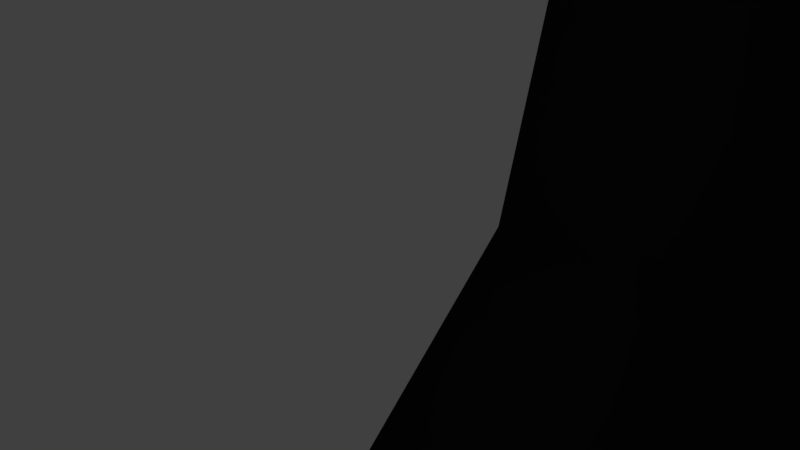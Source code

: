 # Source: tire.blend  (saved by Blender 2.78.0; exported with 4.5.12 LTS)
import bpy
from mathutils import Matrix  # noqa: F401  (used for matrix-valued properties, if any)

bpy.ops.wm.read_factory_settings(use_empty=True)
scene = bpy.context.scene
scene.name = 'Scene'

# ---- collections
col_collection_1 = bpy.data.collections.new('Collection 1'); scene.collection.children.link(col_collection_1)

# ---- materials (node trees are filled in below, after node groups)
mat_rope = bpy.data.materials.new('rope')
mat_rope.alpha_threshold = 0.0
mat_rope.use_transparent_shadow = False
mat_rope.diffuse_color = (0.3714, 0.1788, 0.1088, 1.0)
mat_rope.roughness = 0.5
mat_rope.specular_intensity = 0.0
mat_tire = bpy.data.materials.new('tire')
mat_tire.alpha_threshold = 0.0
mat_tire.use_transparent_shadow = False
mat_tire.diffuse_color = (0.05127, 0.04374, 0.05286, 1.0)
mat_tire.roughness = 0.5
mat_tire.specular_intensity = 0.0

# ---- material node trees

# ---- world
world_world = bpy.data.worlds.new('World'); scene.world = world_world
world_world.color = (0.05088, 0.05088, 0.05088)
world_world.use_sun_shadow = False
world_world.sun_shadow_jitter_overblur = 0.0
world_world.cycles.sampling_method = 'MANUAL'

# ---- cameras
cam_camera = bpy.data.cameras.new('Camera')
cam_camera.clip_end = 100.0
cam_camera.lens = 35.0
cam_camera.sensor_width = 32.0
cam_camera.sensor_height = 18.0
cam_camera.ortho_scale = 7.314
cam_camera.dof.focus_distance = 0.0
cam_camera.dof.aperture_fstop = 128.0

# ---- lights
light_lamp = bpy.data.lights.new('Lamp', 'POINT')
light_lamp.transmission_factor = 0.0
light_lamp.cutoff_distance = 30.0
light_lamp.energy = 100.0
light_lamp.shadow_buffer_clip_start = 1.001
light_lamp.shadow_soft_size = 0.1
light_lamp.shadow_maximum_resolution = 0.006
light_lamp.use_absolute_resolution = True

# ---- meshes
me_cube_001 = bpy.data.meshes.new('Cube.001')
me_cube_001.from_pydata([(-1.063, -1.063, -0.4385), (1.063, -1.063, -0.4493), (-1.063, 1.063, -0.4385), (1.063, 1.063, -0.4493), (-1.063, -1.063, 115.0), (1.063, -1.063, 115.0), (-1.063, 1.063, 115.0), (1.063, 1.063, 115.0), (-1.063, -1.063, 1.469), (-1.063, 1.063, 1.469), (1.063, -1.063, 1.458), (1.063, 1.063, 1.458), (-1.042, -1.063, 119.1), (1.084, -1.063, 119.1), (-1.042, 1.063, 119.1), (1.084, 1.063, 119.1)], [], [(10, 11, 7, 5), (6, 4, 12, 14), (11, 9, 6, 7), (8, 10, 5, 4), (9, 8, 4, 6), (3, 2, 9, 11), (2, 0, 8, 9), (1, 3, 11, 10), (0, 1, 10, 8), (13, 15, 14, 12), (5, 7, 15, 13), (7, 6, 14, 15), (4, 5, 13, 12)])
me_cube_001.polygons.foreach_set('use_smooth', [True] * 13)
me_cube_001.materials.append(mat_rope)
me_cube_001.use_remesh_preserve_volume = False
me_cube_001.use_remesh_preserve_attributes = False
me_cube_001.use_mirror_vertex_groups = False
me_cube_001.update()
me_cube = bpy.data.meshes.new('Cube')
me_cube.from_pydata([(-11.36, -1.063, -18.93), (-10.41, -1.063, -17.03), (-11.36, 1.063, -18.93), (-10.41, 1.063, -17.03), (9.794, -1.063, -19.76), (9.158, -1.063, -17.73), (9.794, 1.063, -19.76), (9.158, 1.063, -17.73), (10.51, 0.8247, -15.88), (12.14, 0.8247, -16.14), (10.51, -0.8247, -15.88), (12.14, -0.8247, -16.14), (8.467, 1.063, -5.639), (10.61, 1.063, -6.491), (8.467, -1.063, -5.639), (10.61, -1.063, -6.491), (3.526, 1.063, -3.862), (3.204, 1.063, -1.76), (3.526, -1.063, -3.862), (3.204, -1.063, -1.76), (-12.9, -1.063, -15.66), (-10.94, -1.063, -14.83), (-12.9, 1.063, -15.66), (-10.94, 1.063, -14.83), (-10.33, -1.063, -4.129), (-8.984, -1.063, -5.773), (-10.33, 1.063, -4.129), (-8.984, 1.063, -5.773), (-4.055, -1.063, -2.028), (-4.503, -1.063, -4.107), (-4.055, 1.063, -2.028), (-4.503, 1.063, -4.107), (-2.258, -1.063, -1.884), (-0.4758, -1.063, -3.045), (-2.258, 1.063, -1.884), (-0.4758, 1.063, -3.045), (-1.063, -1.063, -0.4385), (1.063, -1.063, -0.4493), (-1.063, 1.063, -0.4385), (1.063, 1.063, -0.4493), (-1.063, -1.063, 1.282), (1.063, -1.063, 1.272), (-1.063, 1.063, 1.282), (1.063, 1.063, 1.272), (-3.194, 2.917, -0.9033), (-3.459, 2.733, 1.199), (-1.984, 1.168, -0.9033), (-2.249, 0.9844, 1.199), (-3.274, -2.8, -0.6167), (-3.027, -3.006, 1.486), (-1.914, -1.165, -0.6167), (-1.666, -1.371, 1.486), (1.93, -2.291, -0.4862), (2.086, -2.009, 1.616), (0.06861, -1.263, -0.4862), (0.2243, -0.9812, 1.616), (2.631, 1.233, -0.3177), (2.513, 1.533, 1.785), (0.6508, 0.4572, -0.3177), (0.5333, 0.7571, 1.785), (0.6454, 3.672, 0.3491), (0.3279, 3.618, 2.451), (1.006, 1.576, 0.3491), (0.6883, 1.522, 2.451), (-3.44, 2.203, 0.8754), (-3.576, 1.911, 2.978), (-1.513, 1.301, 0.8754), (-1.65, 1.009, 2.978), (-2.353, -2.875, 1.684), (-2.039, -2.947, 3.786), (-1.875, -0.8022, 1.684), (-1.561, -0.8745, 3.786), (0.4646, 0.1243, 1.126), (0.537, 0.3639, 2.759), (-1.117, 0.6019, 1.126), (-1.045, 0.8415, 2.759), (8.383, -1.063, -2.788), (8.284, 1.063, -2.769)], [], [(2, 0, 20, 22), (3, 7, 6, 2), (5, 4, 11, 10), (5, 1, 0, 4), (0, 2, 6, 4), (5, 7, 3, 1), (10, 11, 15, 14), (4, 6, 9, 11), (7, 5, 10, 8), (6, 7, 8, 9), (15, 13, 77, 76), (9, 8, 12, 13), (11, 9, 13, 15), (8, 10, 14, 12), (18, 19, 47, 46), (12, 14, 18, 16), (14, 76, 19, 18), (13, 12, 77), (20, 21, 25, 24), (1, 3, 23, 21), (3, 2, 22, 23), (0, 1, 21, 20), (26, 24, 28, 30), (22, 20, 24, 26), (21, 23, 27, 25), (23, 22, 26, 27), (31, 30, 34, 35), (25, 27, 31, 29), (27, 26, 30, 31), (24, 25, 29, 28), (34, 32, 36, 38), (28, 29, 33, 32), (30, 28, 32, 34), (29, 31, 35, 33), (37, 39, 43, 41), (33, 35, 39, 37), (35, 34, 38, 39), (32, 33, 37, 36), (39, 38, 42, 43), (36, 37, 41, 40), (38, 36, 40, 42), (47, 45, 49, 51), (17, 16, 44, 45), (19, 17, 45, 47), (16, 18, 46, 44), (50, 51, 55, 54), (44, 46, 50, 48), (46, 47, 51, 50), (45, 44, 48, 49), (54, 55, 59, 58), (49, 48, 52, 53), (51, 49, 53, 55), (48, 50, 54, 52), (59, 57, 61, 63), (53, 52, 56, 57), (55, 53, 57, 59), (52, 54, 58, 56), (62, 63, 67, 66), (56, 58, 62, 60), (58, 59, 63, 62), (57, 56, 60, 61), (65, 64, 68, 69), (61, 60, 64, 65), (63, 61, 65, 67), (60, 62, 66, 64), (71, 69, 73, 75), (67, 65, 69, 71), (64, 66, 70, 68), (66, 67, 71, 70), (72, 74, 75, 73), (68, 70, 74, 72), (70, 71, 75, 74), (69, 68, 72, 73), (76, 14, 15), (76, 77, 17, 19), (77, 12, 16, 17), (40, 41, 43, 42)])
me_cube.polygons.foreach_set('use_smooth', [True] * 77)
me_cube.materials.append(mat_rope)
me_cube.use_remesh_preserve_volume = False
me_cube.use_remesh_preserve_attributes = False
me_cube.use_mirror_vertex_groups = False
me_cube.update()
me_cylinder_001 = bpy.data.meshes.new('Cylinder.001')
me_cylinder_001.from_pydata([(-9.024, 35.28, -6.176e-07), (9.024, 35.28, 6.176e-07), (-9.024, 30.55, -17.64), (9.024, 30.55, -17.64), (-9.024, 17.64, -30.55), (9.024, 17.64, -30.55), (-9.024, -1.542e-06, -35.28), (9.024, -1.542e-06, -35.28), (-9.024, -17.64, -30.55), (9.024, -17.64, -30.55), (-9.024, -30.55, -17.64), (9.024, -30.55, -17.64), (-9.024, -35.28, -5.944e-06), (9.024, -35.28, -4.709e-06), (-9.024, -30.55, 17.64), (9.024, -30.55, 17.64), (-9.024, -17.64, 30.55), (9.024, -17.64, 30.55), (-9.024, -1.64e-05, 35.28), (9.024, -1.64e-05, 35.28), (-9.024, 17.64, 30.55), (9.024, 17.64, 30.55), (-9.024, 30.55, 17.64), (9.024, 30.55, 17.64), (10.3, 15.77, -9.108), (10.3, 18.22, 5.549e-07), (10.3, 9.108, -15.77), (10.3, -3.327e-06, -18.22), (10.3, -9.108, -15.77), (10.3, -15.77, -9.108), (10.3, -18.22, -2.196e-06), (10.3, -15.77, 9.108), (10.3, -9.108, 15.77), (10.3, -1.1e-05, 18.22), (10.3, 9.108, 15.77), (10.3, 15.77, 9.108), (-6.166, 26.49, -15.29), (-6.166, 30.58, -1.138e-06), (-6.166, 15.29, -26.49), (-6.166, -2.781e-06, -30.58), (-6.166, -15.29, -26.49), (-6.166, -26.49, -15.29), (-6.166, -30.58, -5.756e-06), (-6.166, -26.49, 15.29), (-6.166, -15.29, 26.49), (-6.166, -1.566e-05, 30.58), (-6.166, 15.29, 26.49), (-6.166, 26.49, 15.29), (-11.35, 18.56, -3.61e-07), (-11.35, 16.07, -9.28), (-11.35, 9.28, -16.07), (-11.35, -3.258e-06, -18.56), (-11.35, -9.28, -16.07), (-11.35, -16.07, -9.28), (-11.35, -18.56, -3.163e-06), (-11.35, -16.07, 9.28), (-11.35, -9.28, 16.07), (-11.35, -1.108e-05, 18.56), (-11.35, 9.28, 16.07), (-11.35, 16.07, 9.28), (-5.557, 35.28, -3.804e-07), (-5.557, 30.55, -17.64), (-5.557, 17.64, -30.55), (-5.557, -1.542e-06, -35.28), (-5.557, -17.64, -30.55), (-5.557, -30.55, -17.64), (-5.557, -35.28, -5.707e-06), (-5.557, -30.55, 17.64), (-5.557, -17.64, 30.55), (-5.557, -1.64e-05, 35.28), (-5.557, 17.64, 30.55), (-5.557, 30.55, 17.64), (5.608, 35.28, 3.838e-07), (5.608, 30.55, -17.64), (5.608, 17.64, -30.55), (5.608, -1.542e-06, -35.28), (5.608, -17.64, -30.55), (5.608, -30.55, -17.64), (5.608, -35.28, -4.943e-06), (5.608, -30.55, 17.64), (5.608, -17.64, 30.55), (5.608, -1.64e-05, 35.28), (5.608, 17.64, 30.55), (5.608, 30.55, 17.64), (5.898, 15.29, -26.49), (5.898, -2.356e-06, -30.58), (5.898, -1.524e-05, 30.58), (5.898, 15.29, 26.49), (5.898, -30.58, -4.112e-06), (5.898, -26.49, 15.29), (5.898, -15.29, -26.49), (5.898, 26.49, 15.29), (5.898, 30.58, 5.057e-07), (5.898, 26.49, -15.29), (5.898, -15.29, 26.49), (5.898, -26.49, -15.29)], [], [(72, 1, 3, 73), (73, 3, 5, 74), (74, 5, 7, 75), (75, 7, 9, 76), (76, 9, 11, 77), (77, 11, 13, 78), (78, 13, 15, 79), (79, 15, 17, 80), (80, 17, 19, 81), (81, 19, 21, 82), (11, 9, 28, 29), (82, 21, 23, 83), (83, 23, 1, 72), (20, 22, 59, 58), (85, 84, 38, 39), (9, 7, 27, 28), (1, 23, 35, 25), (3, 1, 25, 24), (7, 5, 26, 27), (23, 21, 34, 35), (5, 3, 24, 26), (21, 19, 33, 34), (19, 17, 32, 33), (17, 15, 31, 32), (15, 13, 30, 31), (13, 11, 29, 30), (87, 86, 45, 46), (89, 88, 42, 43), (90, 85, 39, 40), (91, 87, 46, 47), (93, 92, 37, 36), (94, 89, 43, 44), (95, 90, 40, 41), (92, 91, 47, 37), (84, 93, 36, 38), (86, 94, 44, 45), (88, 95, 41, 42), (2, 4, 50, 49), (18, 20, 58, 57), (16, 18, 57, 56), (14, 16, 56, 55), (12, 14, 55, 54), (10, 12, 54, 53), (8, 10, 53, 52), (6, 8, 52, 51), (22, 0, 48, 59), (0, 2, 49, 48), (4, 6, 51, 50), (47, 46, 58, 59), (37, 47, 59, 48), (36, 37, 48, 49), (38, 36, 49, 50), (39, 38, 50, 51), (40, 39, 51, 52), (41, 40, 52, 53), (42, 41, 53, 54), (43, 42, 54, 55), (44, 43, 55, 56), (45, 44, 56, 57), (46, 45, 57, 58), (22, 71, 60, 0), (20, 70, 71, 22), (18, 69, 70, 20), (16, 68, 69, 18), (14, 67, 68, 16), (12, 66, 67, 14), (10, 65, 66, 12), (8, 64, 65, 10), (6, 63, 64, 8), (4, 62, 63, 6), (2, 61, 62, 4), (0, 60, 61, 2), (71, 83, 72, 60), (70, 82, 83, 71), (69, 81, 82, 70), (68, 80, 81, 69), (67, 79, 80, 68), (66, 78, 79, 67), (65, 77, 78, 66), (64, 76, 77, 65), (63, 75, 76, 64), (62, 74, 75, 63), (61, 73, 74, 62), (60, 72, 73, 61), (30, 29, 95, 88), (33, 32, 94, 86), (26, 24, 93, 84), (25, 35, 91, 92), (29, 28, 90, 95), (32, 31, 89, 94), (24, 25, 92, 93), (35, 34, 87, 91), (28, 27, 85, 90), (31, 30, 88, 89), (34, 33, 86, 87), (27, 26, 84, 85)])
me_cylinder_001.polygons.foreach_set('use_smooth', [True] * 96)
_uv = me_cylinder_001.uv_layers.new(name='UVMap')
_uv.uv.foreach_set('vector', [1.304, 0.8063, 1.304, 0.9915, 1.036, 0.9915, 1.036, 0.8063, 1.036, 0.8063, 1.036, 0.9915, 0.7679, 0.9915, 0.7679, 0.8063, 0.7679, 0.8063, 0.7679, 0.9915, 0.5, 0.9915, 0.5, 0.8063, 0.5, 0.8063, 0.5, 0.9915, 0.2321, 0.9915, 0.2321, 0.8063, 0.2321, 0.8063, 0.2321, 0.9915, -0.03586, 0.9915, -0.03586, 0.8063, -0.03586, 0.8063, -0.03586, 0.9915, -0.3038, 0.9915, -0.3038, 0.8063, -0.3038, 0.8063, -0.3038, 0.9915, -0.5717, 0.9915, -0.5717, 0.8063, -0.5717, 0.8063, -0.5717, 0.9915, -0.8396, 0.9915, -0.8396, 0.8063, -0.8396, 0.8063, -0.8396, 0.9915, -1.108, 0.9915, -1.108, 0.8063, 2.108, 0.8063, 2.108, 0.9915, 1.84, 0.9915, 1.84, 0.8063, 0.09044, 0.4264, 0.1079, 0.3541, 0.1311, 0.4093, 0.1221, 0.4466, 1.84, 0.8063, 1.84, 0.9915, 1.572, 0.9915, 1.572, 0.8063, 1.572, 0.8063, 1.572, 0.9915, 1.304, 0.9915, 1.304, 0.8063, 0.2704, 0.04194, 0.3122, 0.1143, 0.2378, 0.1344, 0.216, 0.09647, 0.2725, 0.7422, 0.3173, 0.742, 0.318, 0.7908, 0.273, 0.791, 0.1079, 0.3541, 0.1383, 0.3124, 0.1467, 0.3878, 0.1311, 0.4093, 0.2211, 0.4264, 0.2211, 0.5098, 0.1894, 0.4896, 0.1894, 0.4466, 0.2036, 0.3541, 0.2211, 0.4264, 0.1894, 0.4466, 0.1804, 0.4093, 0.1383, 0.3124, 0.1733, 0.3124, 0.1648, 0.3878, 0.1467, 0.3878, 0.2211, 0.5098, 0.2036, 0.582, 0.1804, 0.5268, 0.1894, 0.4896, 0.1733, 0.3124, 0.2036, 0.3541, 0.1804, 0.4093, 0.1648, 0.3878, 0.2036, 0.582, 0.1733, 0.6237, 0.1648, 0.5483, 0.1804, 0.5268, 0.1733, 0.6237, 0.1383, 0.6237, 0.1467, 0.5483, 0.1648, 0.5483, 0.1383, 0.6237, 0.1079, 0.582, 0.1311, 0.5268, 0.1467, 0.5483, 0.1079, 0.582, 0.09044, 0.5098, 0.1221, 0.4895, 0.1311, 0.5268, 0.09044, 0.5098, 0.09044, 0.4264, 0.1221, 0.4466, 0.1221, 0.4895, 0.4977, 0.7392, 0.5451, 0.7375, 0.5451, 0.7899, 0.4986, 0.789, 0.09345, 0.741, 0.1382, 0.7417, 0.1381, 0.7905, 0.09303, 0.7899, 0.2277, 0.7423, 0.2725, 0.7422, 0.273, 0.791, 0.2281, 0.791, 0.4521, 0.7401, 0.4977, 0.7392, 0.4986, 0.789, 0.4532, 0.7892, 0.3621, 0.7415, 0.407, 0.7409, 0.4081, 0.7898, 0.363, 0.7904, 0.04838, 0.7396, 0.09345, 0.741, 0.09303, 0.7899, 0.04745, 0.7892, 0.183, 0.7421, 0.2277, 0.7423, 0.2281, 0.791, 0.1831, 0.7908, 0.407, 0.7409, 0.4521, 0.7401, 0.4532, 0.7892, 0.4081, 0.7898, 0.3173, 0.742, 0.3621, 0.7415, 0.363, 0.7904, 0.318, 0.7908, 0.002155, 0.7368, 0.04838, 0.7396, 0.04745, 0.7892, 0.000115, 0.789, 0.1382, 0.7417, 0.183, 0.7421, 0.1831, 0.7908, 0.1381, 0.7905, 0.2704, 0.2704, 0.198, 0.3122, 0.178, 0.2378, 0.2159, 0.216, 0.198, 0.0001389, 0.2704, 0.04194, 0.216, 0.09647, 0.1781, 0.07457, 0.1144, 0.000115, 0.198, 0.0001389, 0.1781, 0.07457, 0.1344, 0.07451, 0.04194, 0.04191, 0.1144, 0.000115, 0.1344, 0.07451, 0.09644, 0.09634, 0.0001154, 0.1143, 0.04194, 0.04191, 0.09644, 0.09634, 0.07454, 0.1342, 0.000115, 0.198, 0.0001154, 0.1143, 0.07454, 0.1342, 0.07451, 0.178, 0.04193, 0.2704, 0.000115, 0.198, 0.07451, 0.178, 0.09636, 0.2159, 0.1144, 0.3122, 0.04193, 0.2704, 0.09636, 0.2159, 0.1342, 0.2378, 0.3122, 0.1143, 0.3122, 0.198, 0.2378, 0.1781, 0.2378, 0.1344, 0.3122, 0.198, 0.2704, 0.2704, 0.2159, 0.216, 0.2378, 0.1781, 0.198, 0.3122, 0.1144, 0.3122, 0.1342, 0.2378, 0.178, 0.2378, 0.4532, 0.7892, 0.4986, 0.789, 0.4985, 0.8098, 0.4535, 0.8101, 0.4081, 0.7898, 0.4532, 0.7892, 0.4535, 0.8101, 0.4084, 0.8107, 0.363, 0.7904, 0.4081, 0.7898, 0.4084, 0.8107, 0.3633, 0.8112, 0.318, 0.7908, 0.363, 0.7904, 0.3633, 0.8112, 0.3182, 0.8116, 0.273, 0.791, 0.318, 0.7908, 0.3182, 0.8116, 0.2731, 0.8118, 0.2281, 0.791, 0.273, 0.791, 0.2731, 0.8118, 0.2281, 0.8118, 0.1831, 0.7908, 0.2281, 0.791, 0.2281, 0.8118, 0.183, 0.8117, 0.1381, 0.7905, 0.1831, 0.7908, 0.183, 0.8117, 0.138, 0.8114, 0.09303, 0.7899, 0.1381, 0.7905, 0.138, 0.8114, 0.09282, 0.8109, 0.04745, 0.7892, 0.09303, 0.7899, 0.09282, 0.8109, 0.04739, 0.8105, 0.000115, 0.789, 0.04745, 0.7892, 0.04739, 0.8105, 0.001252, 0.8109, 0.4986, 0.789, 0.5451, 0.7899, 0.5435, 0.8111, 0.4985, 0.8098, 1.572, 0.01293, 1.572, 0.2009, 1.304, 0.2009, 1.304, 0.01293, 1.84, 0.01293, 1.84, 0.2009, 1.572, 0.2009, 1.572, 0.01293, 2.108, 0.01293, 2.108, 0.2009, 1.84, 0.2009, 1.84, 0.01293, -0.8396, 0.01293, -0.8396, 0.2009, -1.108, 0.2009, -1.108, 0.01293, -0.5717, 0.01293, -0.5717, 0.2009, -0.8396, 0.2009, -0.8396, 0.01293, -0.3038, 0.01293, -0.3038, 0.2009, -0.5717, 0.2009, -0.5717, 0.01293, -0.03586, 0.01293, -0.03586, 0.2009, -0.3038, 0.2009, -0.3038, 0.01293, 0.2321, 0.01293, 0.2321, 0.2009, -0.03586, 0.2009, -0.03586, 0.01293, 0.5, 0.01292, 0.5, 0.2009, 0.2321, 0.2009, 0.2321, 0.01293, 0.7679, 0.01292, 0.7679, 0.2009, 0.5, 0.2009, 0.5, 0.01292, 1.036, 0.01292, 1.036, 0.2009, 0.7679, 0.2009, 0.7679, 0.01292, 1.304, 0.01293, 1.304, 0.2009, 1.036, 0.2009, 1.036, 0.01292, 1.572, 0.2009, 1.572, 0.8063, 1.304, 0.8063, 1.304, 0.2009, 1.84, 0.2009, 1.84, 0.8063, 1.572, 0.8063, 1.572, 0.2009, 2.108, 0.2009, 2.108, 0.8063, 1.84, 0.8063, 1.84, 0.2009, -0.8396, 0.2009, -0.8396, 0.8063, -1.108, 0.8063, -1.108, 0.2009, -0.5717, 0.2009, -0.5717, 0.8063, -0.8396, 0.8063, -0.8396, 0.2009, -0.3038, 0.2009, -0.3038, 0.8063, -0.5717, 0.8063, -0.5717, 0.2009, -0.03586, 0.2009, -0.03586, 0.8063, -0.3038, 0.8063, -0.3038, 0.2009, 0.2321, 0.2009, 0.2321, 0.8063, -0.03586, 0.8063, -0.03586, 0.2009, 0.5, 0.2009, 0.5, 0.8063, 0.2321, 0.8063, 0.2321, 0.2009, 0.7679, 0.2009, 0.7679, 0.8063, 0.5, 0.8063, 0.5, 0.2009, 1.036, 0.2009, 1.036, 0.8063, 0.7679, 0.8063, 0.7679, 0.2009, 1.304, 0.2009, 1.304, 0.8063, 1.036, 0.8063, 1.036, 0.2009, 0.1386, 0.7124, 0.1831, 0.7128, 0.183, 0.7421, 0.1382, 0.7417, 0.005801, 0.7072, 0.04979, 0.7104, 0.04838, 0.7396, 0.002155, 0.7368, 0.317, 0.7126, 0.3617, 0.7121, 0.3621, 0.7415, 0.3173, 0.742, 0.4064, 0.7114, 0.4513, 0.7105, 0.4521, 0.7401, 0.407, 0.7409, 0.1831, 0.7128, 0.2277, 0.7129, 0.2277, 0.7423, 0.183, 0.7421, 0.04979, 0.7104, 0.09409, 0.7117, 0.09345, 0.741, 0.04838, 0.7396, 0.3617, 0.7121, 0.4064, 0.7114, 0.407, 0.7409, 0.3621, 0.7415, 0.4513, 0.7105, 0.4964, 0.7091, 0.4977, 0.7392, 0.4521, 0.7401, 0.2277, 0.7129, 0.2723, 0.7128, 0.2725, 0.7422, 0.2277, 0.7423, 0.09409, 0.7117, 0.1386, 0.7124, 0.1382, 0.7417, 0.09345, 0.741, 0.4964, 0.7091, 0.5421, 0.7065, 0.5451, 0.7375, 0.4977, 0.7392, 0.2723, 0.7128, 0.317, 0.7126, 0.3173, 0.742, 0.2725, 0.7422])
me_cylinder_001.materials.append(mat_tire)
me_cylinder_001.use_remesh_preserve_volume = False
me_cylinder_001.use_remesh_preserve_attributes = False
me_cylinder_001.use_mirror_vertex_groups = False
me_cylinder_001.update()

# ---- objects
ob_empty = bpy.data.objects.new('Empty', None)
ob_rope_001 = bpy.data.objects.new('rope.001', me_cube_001)
ob_rope = bpy.data.objects.new('rope', me_cube)
ob_tire = bpy.data.objects.new('tire', me_cylinder_001)
ob_lamp = bpy.data.objects.new('Lamp', light_lamp)
ob_camera = bpy.data.objects.new('Camera', cam_camera)

# ---- transforms, parenting, visibility, modifiers, constraints
ob_empty.location = (0.0, 0.0, 0.0)
ob_empty.empty_image_offset = (0.0, 0.0)
ob_empty.lineart.crease_threshold = 0.0
ob_rope_001.parent = ob_empty
ob_rope_001.location = (0.0, 0.0, 38.24)
ob_rope_001.lineart.crease_threshold = 0.0
_m = ob_rope_001.modifiers.new('Subsurf', 'SUBSURF')
_m.uv_smooth = 'PRESERVE_CORNERS'
_m.quality = 0
_m.render_levels = 0
_m.show_only_control_edges = False
ob_rope.parent = ob_empty
ob_rope.location = (0.0, 0.0, 38.24)
ob_rope.lineart.crease_threshold = 0.0
_m = ob_rope.modifiers.new('Subsurf', 'SUBSURF')
_m.uv_smooth = 'PRESERVE_CORNERS'
_m.quality = 0
_m.render_levels = 0
_m.show_only_control_edges = False
ob_tire.parent = ob_empty
ob_tire.location = (0.0, 0.0, 0.0)
ob_tire.lineart.crease_threshold = 0.0
_m = ob_tire.modifiers.new('Subsurf', 'SUBSURF')
_m.uv_smooth = 'PRESERVE_CORNERS'
_m.quality = 0
_m.render_levels = 0
_m.show_only_control_edges = False
ob_lamp.location = (0.6773, 1.005, 2.578)
ob_lamp.rotation_euler = (0.6503, 0.05522, 1.866)
ob_lamp.lock_rotations_4d = False
ob_lamp.empty_display_type = 'ARROWS'
ob_lamp.color = (0.0, 0.0, 0.0, 0.0)
ob_lamp.lineart.crease_threshold = 0.0
ob_camera.location = (7.481, -6.508, 5.344)
ob_camera.rotation_euler = (1.109, 0.01082, 0.8149)
ob_camera.lock_rotations_4d = False
ob_camera.empty_display_type = 'ARROWS'
ob_camera.color = (0.0, 0.0, 0.0, 0.0)
ob_camera.display_type = 'WIRE'
ob_camera.lineart.crease_threshold = 0.0

# ---- collection membership
col_collection_1.objects.link(ob_empty)
col_collection_1.objects.link(ob_rope_001)
col_collection_1.objects.link(ob_rope)
col_collection_1.objects.link(ob_tire)
col_collection_1.objects.link(ob_lamp)
col_collection_1.objects.link(ob_camera)

# ---- scene / render settings (as saved in the file)
scene.camera = ob_camera
scene.frame_start = 1; scene.frame_end = 250; scene.frame_set(1)
scene.render.engine = 'BLENDER_EEVEE_NEXT'
scene.render.resolution_percentage = 50
scene.render.dither_intensity = 0.0
scene.cycles.use_denoising = False
scene.cycles.samples = 128
scene.cycles.sampling_pattern = 'TABULATED_SOBOL'
scene.cycles.light_sampling_threshold = 0.0
scene.cycles.use_adaptive_sampling = False
scene.cycles.use_light_tree = False
scene.cycles.blur_glossy = 0.0
scene.cycles.sample_clamp_indirect = 0.0
scene.view_settings.view_transform = 'Standard'
bpy.context.view_layer.update()
